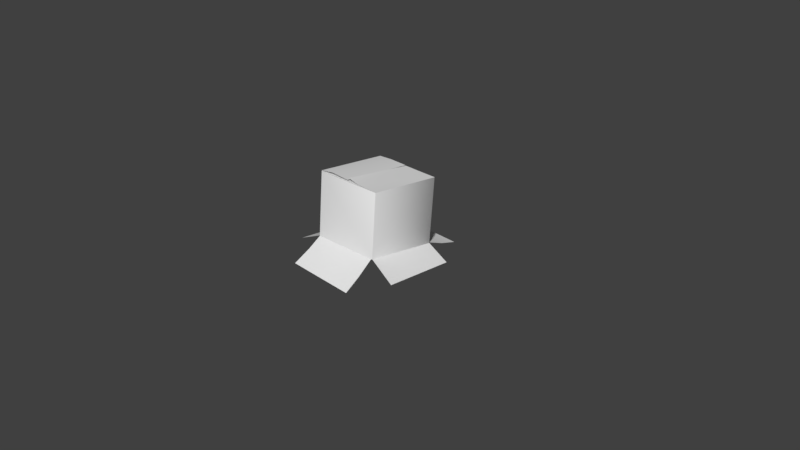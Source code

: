 # Source: box.blend  (saved by Blender 2.79.0; exported with 4.5.12 LTS)
import bpy
from mathutils import Matrix  # noqa: F401  (used for matrix-valued properties, if any)

bpy.ops.wm.read_factory_settings(use_empty=True)
scene = bpy.context.scene
scene.name = 'Scene'

# ---- collections
col_collection_1 = bpy.data.collections.new('Collection 1'); scene.collection.children.link(col_collection_1)

# ---- node groups
ng_auto_smooth = bpy.data.node_groups.new('Auto Smooth', 'GeometryNodeTree')
_s = ng_auto_smooth.interface.new_socket(name='Geometry', in_out='OUTPUT', socket_type='NodeSocketGeometry')
_s = ng_auto_smooth.interface.new_socket(name='Geometry', in_out='INPUT', socket_type='NodeSocketGeometry')
_s = ng_auto_smooth.interface.new_socket(name='Angle', in_out='INPUT', socket_type='NodeSocketFloat')
_s.subtype = 'ANGLE'
_s.min_value = 0.0
_s.max_value = 3.142
ng_auto_smooth.is_modifier = True
_N = ng_auto_smooth.nodes; _L = ng_auto_smooth.links
n0 = _N.new('NodeGroupOutput'); n0.name = 'Group Output'; n0.location = (480, -100)
n1 = _N.new('NodeGroupInput'); n1.name = 'Group Input'; n1.location = (-420, -300)
n2 = _N.new('NodeGroupInput'); n2.name = 'Group Input.001'; n2.location = (-60, -100)
n3 = _N.new('GeometryNodeSetShadeSmooth'); n3.name = 'Set Shade Smooth'; n3.location = (120, -100)
n3.domain = 'EDGE'
n4 = _N.new('GeometryNodeSetShadeSmooth'); n4.name = 'Set Shade Smooth.001'; n4.location = (300, -100)
n5 = _N.new('GeometryNodeInputMeshEdgeAngle'); n5.name = 'Edge Angle'; n5.location = (-420, -220)
n6 = _N.new('GeometryNodeInputEdgeSmooth'); n6.name = 'Is Edge Smooth'; n6.location = (-60, -160)
n7 = _N.new('GeometryNodeInputShadeSmooth'); n7.name = 'Is Face Smooth'; n7.location = (-240, -340)
n8 = _N.new('FunctionNodeBooleanMath'); n8.name = 'Boolean Math'; n8.location = (-60, -220)
n9 = _N.new('FunctionNodeCompare'); n9.name = 'Compare'; n9.location = (-240, -180)
n9.operation = 'LESS_EQUAL'
_L.new(n5.outputs[0], n9.inputs[0])
_L.new(n4.outputs[0], n0.inputs[0])
_L.new(n1.outputs[1], n9.inputs[1])
_L.new(n9.outputs[0], n8.inputs[0])
_L.new(n7.outputs[0], n8.inputs[1])
_L.new(n2.outputs[0], n3.inputs[0])
_L.new(n6.outputs[0], n3.inputs[1])
_L.new(n3.outputs[0], n4.inputs[0])
_L.new(n8.outputs[0], n3.inputs[2])
n0.is_active_output = True

# ---- world
world_world = bpy.data.worlds.new('World'); scene.world = world_world
world_world.color = (0.05088, 0.05088, 0.05088)
world_world.use_sun_shadow = False
world_world.sun_shadow_jitter_overblur = 0.0
world_world.cycles.sampling_method = 'MANUAL'

# ---- cameras
cam_camera = bpy.data.cameras.new('Camera')
cam_camera.clip_end = 100.0
cam_camera.lens = 35.0
cam_camera.sensor_width = 32.0
cam_camera.sensor_height = 18.0
cam_camera.ortho_scale = 7.314
cam_camera.dof.focus_distance = 0.0
cam_camera.dof.aperture_fstop = 128.0

# ---- meshes
me_cube = bpy.data.meshes.new('Cube')
me_cube.from_pydata([(-0.5, 1.002, -0.497), (0.5, 0.9739, -0.4942), (-0.5, -0.8819, -0.4894), (0.4878, -0.8765, -0.5074), (-0.8511, -0.4917, -0.399), (-0.8844, 0.5021, -0.503), (0.8528, -0.4827, -0.4073), (0.8296, 0.4874, -0.4818), (-0.007493, -0.3801, 0.6518), (-0.01059, 0.5909, 0.5581), (0.01059, -0.3727, 0.68), (0.004393, 0.5816, 0.5581), (-0.4858, 0.07982, 0.577), (-0.4858, 0.1288, 0.5688), (0.4858, 0.07988, 0.5782), (0.4858, 0.112, 0.5688), (-0.4884, -0.4764, -0.244), (-0.5, -0.4649, -0.2457), (-0.5, -0.3781, 0.63), (-0.4997, -0.3782, 0.6297), (-0.5, 0.5067, -0.3473), (-0.4884, 0.5182, -0.3484), (-0.5, 0.5951, 0.5459), (-0.4997, 0.5951, 0.5454), (0.5036, -0.4622, -0.2057), (0.492, -0.4738, -0.2046), (0.4998, -0.3769, 0.6421), (0.4884, 0.5191, -0.3398), (0.5, 0.5076, -0.3381), (0.5, 0.5951, 0.546), (0.4997, 0.5951, 0.5454), (-0.4884, -0.3905, 0.6227), (-0.4965, 0.5998, 0.5444), (-0.4942, 0.6021, 0.5423), (0.4956, -0.3812, 0.6425), (0.4884, -0.3893, 0.6348), (0.4884, 0.6058, 0.5364), (0.4955, 0.6025, 0.5435), (-0.4942, 0.8112, -0.4568), (0.4942, 0.7465, -0.4307), (-0.4909, -0.6569, -0.3633), (0.4899, -0.6751, -0.3693), (0.1843, -0.3748, 0.6438), (-0.2849, -0.379, 0.6624), (-0.2863, 0.5933, 0.56)], [], [(19, 31, 34, 26, 14, 12), (38, 39, 1, 0), (11, 10, 42), (41, 40, 2, 3), (30, 37, 32, 23, 13, 15), (43, 8, 9, 44), (28, 29, 26, 24), (17, 18, 22, 20), (32, 22, 23), (28, 24, 6, 7), (25, 35, 31, 16), (32, 33, 21, 20, 22), (34, 35, 25, 24, 26), (18, 31, 19), (21, 33, 36, 27), (29, 37, 30), (29, 28, 27, 36, 37), (17, 20, 5, 4), (34, 31, 35), (32, 37, 36, 33), (16, 31, 18, 17), (21, 27, 39, 38), (25, 16, 40, 41), (29, 11, 42, 26), (18, 43, 44, 22)])
me_cube.polygons.foreach_set('use_smooth', [True] * 25)
_k = set([(16, 25), (16, 31), (17, 20), (18, 22), (21, 27), (24, 28), (26, 29), (31, 34), (32, 37)])
me_cube.attributes.new('sharp_edge', 'BOOLEAN', 'EDGE').data.foreach_set('value', [ (min(e.vertices), max(e.vertices)) in _k for e in me_cube.edges])
me_cube.use_remesh_preserve_volume = False
me_cube.use_remesh_preserve_attributes = False
me_cube.use_mirror_vertex_groups = False
me_cube.update()

# ---- objects
ob_cube = bpy.data.objects.new('Cube', me_cube)
ob_camera = bpy.data.objects.new('Camera', cam_camera)

# ---- transforms, parenting, visibility, modifiers, constraints
ob_cube.location = (0.0, 0.0, 0.5)
ob_cube.lineart.crease_threshold = 0.0
_m = ob_cube.modifiers.new('Auto Smooth', 'NODES')
_m.node_group = ng_auto_smooth
_gi = [s.identifier for s in ng_auto_smooth.interface.items_tree if s.item_type == 'SOCKET' and s.in_out == 'INPUT']
_m[_gi[1]] = 1.178  # Angle
ob_camera.location = (7.481, -6.508, 5.344)
ob_camera.rotation_euler = (1.109, 0.01082, 0.8149)
ob_camera.lock_rotations_4d = False
ob_camera.empty_display_type = 'ARROWS'
ob_camera.color = (0.0, 0.0, 0.0, 0.0)
ob_camera.display_type = 'WIRE'
ob_camera.lineart.crease_threshold = 0.0

# ---- collection membership
col_collection_1.objects.link(ob_cube)
col_collection_1.objects.link(ob_camera)

# ---- scene / render settings (as saved in the file)
scene.camera = ob_camera
scene.frame_start = 1; scene.frame_end = 250; scene.frame_set(1)
scene.render.engine = 'BLENDER_EEVEE_NEXT'
scene.render.resolution_percentage = 50
scene.render.dither_intensity = 0.0
scene.cycles.use_denoising = False
scene.cycles.samples = 128
scene.cycles.sampling_pattern = 'TABULATED_SOBOL'
scene.cycles.use_adaptive_sampling = False
scene.cycles.use_light_tree = False
scene.cycles.blur_glossy = 0.0
scene.cycles.sample_clamp_indirect = 0.0
scene.view_settings.view_transform = 'Standard'
bpy.context.view_layer.update()

# ---- added for rendering (the .blend has no usable light): sun
light_auto_sun = bpy.data.lights.new('AutoSun', 'SUN')
light_auto_sun.energy = 3.0
light_auto_sun.angle = 0.0523599
ob_auto_sun = bpy.data.objects.new('AutoSun', light_auto_sun)
scene.collection.objects.link(ob_auto_sun)
ob_auto_sun.rotation_euler = (0.872665, 0.174533, 0.523599)
bpy.context.view_layer.update()
